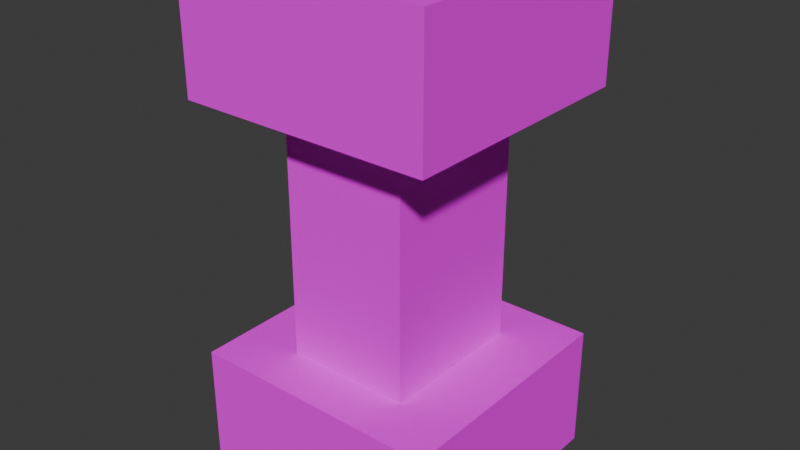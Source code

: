 # Source: Pillar.blend  (saved by Blender 5.2.44; exported with 4.5.12 LTS)
import bpy
from mathutils import Matrix  # noqa: F401  (used for matrix-valued properties, if any)

bpy.ops.wm.read_factory_settings(use_empty=True)
scene = bpy.context.scene
scene.name = 'Scene'

# ---- collections
col_collection = bpy.data.collections.new('Collection'); scene.collection.children.link(col_collection)

# ---- images (referenced by path relative to the original .blend; pixels are not part of the script)
import os
ASSET_DIR = os.environ.get("B2B_ASSET_DIR", "")  # directory of the original .blend (textures are referenced by path, not embedded)
HERE = os.path.dirname(os.path.abspath(__file__))  # packed textures are extracted next to this script under _unpacked/

def load_image(name, relpath, width, height, colorspace="sRGB"):
    """Load a texture the original file referenced (path relative to the .blend, or extracted next to this script)."""
    p = next((c for c in (os.path.join(HERE, relpath), os.path.join(ASSET_DIR, relpath)) if relpath and os.path.exists(c)), "")
    if p:
        img = bpy.data.images.load(p, check_existing=True)
        img.name = name
    else:  # same state as the original file: an image datablock whose file is absent (Cycles renders it pink)
        img = bpy.data.images.new(name, width, height)
        img.source = "FILE"
        img.filepath = "//" + (relpath or name)
    img.colorspace_settings.name = colorspace
    return img
img_pillartexture_png = load_image('PillarTexture.png', 'PillarTexture.png', 1024, 1024, 'sRGB')

# ---- materials (node trees are filled in below, after node groups)
mat_m_a5f1cdd1_fd2a_8068_7000_2d4adb7b3136 = bpy.data.materials.new('m_a5f1cdd1-fd2a-8068-7000-2d4adb7b3136')
mat_m_a5f1cdd1_fd2a_8068_7000_2d4adb7b3136.roughness = 1.0

# ---- material node trees
mat_m_a5f1cdd1_fd2a_8068_7000_2d4adb7b3136.use_nodes = True; mat_m_a5f1cdd1_fd2a_8068_7000_2d4adb7b3136.node_tree.nodes.clear()
_N = mat_m_a5f1cdd1_fd2a_8068_7000_2d4adb7b3136.node_tree.nodes; _L = mat_m_a5f1cdd1_fd2a_8068_7000_2d4adb7b3136.node_tree.links
n0 = _N.new('ShaderNodeBsdfPrincipled'); n0.name = 'Principled BSDF'; n0.location = (0, 300)
n0.inputs[2].default_value = 1.0
n0.inputs[10].default_value = 0.005
n0.inputs[13].default_value = 0.0
n1 = _N.new('ShaderNodeOutputMaterial'); n1.name = 'Material Output'; n1.location = (280, 300)
n2 = _N.new('ShaderNodeTexImage'); n2.name = 'Image Texture'; n2.location = (-480, 300)
n2.image = img_pillartexture_png
n2.interpolation = 'Closest'
_L.new(n2.outputs[0], n0.inputs[0])
_L.new(n0.outputs[0], n1.inputs[0])
n1.is_active_output = True

# ---- world
world_world = bpy.data.worlds.new('World'); scene.world = world_world
world_world.use_nodes = True; world_world.node_tree.nodes.clear()
_N = world_world.node_tree.nodes; _L = world_world.node_tree.links
n0 = _N.new('ShaderNodeOutputWorld'); n0.name = 'World Output'; n0.location = (200, 100)
n1 = _N.new('ShaderNodeBackground'); n1.name = 'Background'; n1.location = (-200, 100)
n1.inputs[0].default_value = (0.05088, 0.05088, 0.05088, 1.0)
_L.new(n1.outputs[0], n0.inputs[0])
n0.is_active_output = True
world_world.color = (0.05088, 0.05088, 0.05088)
world_world.sun_shadow_jitter_overblur = 0.0

# ---- meshes
me_cube_001 = bpy.data.meshes.new('Cube.001')
me_cube_001.from_pydata([(0.5, -1.0, -0.5), (0.5, -0.5, -0.5), (0.5, -0.5, 0.5), (0.5, -1.0, 0.5), (-0.25, -0.5, -0.3), (-0.5, -0.5, -0.5), (-0.5, -0.5, 0.5), (-0.25, -0.5, 0.3), (0.25, -0.5, 0.3), (0.25, -0.5, -0.3), (-0.5, -1.0, 0.5), (-0.5, -1.0, -0.5), (-0.25, 0.5, -0.3), (0.25, 0.5, -0.3), (0.25, 0.5, 0.3), (-0.25, 0.5, 0.3), (-0.5, 1.0, -0.5), (-0.5, 0.5, -0.5), (-0.5, 0.5, 0.5), (-0.5, 1.0, 0.5), (0.5, 0.5, -0.5), (0.5, 0.5, 0.5), (0.5, 1.0, 0.5), (0.5, 1.0, -0.5)], [], [(0, 1, 2, 3), (4, 5, 6, 7), (8, 2, 1, 9), (7, 6, 2, 8), (10, 6, 5, 11), (11, 0, 3, 10), (9, 1, 5, 4), (0, 11, 5, 1), (2, 6, 10, 3), (9, 4, 12, 13), (8, 9, 13, 14), (8, 14, 15, 7), (4, 7, 15, 12), (16, 17, 18, 19), (13, 20, 21, 14), (15, 18, 17, 12), (14, 21, 18, 15), (22, 21, 20, 23), (23, 16, 19, 22), (12, 17, 20, 13), (16, 23, 20, 17), (18, 21, 22, 19)])
me_cube_001.polygons.foreach_set('use_smooth', [True] * 22)
_k = set([(0, 1), (0, 3), (0, 11), (1, 2), (1, 5), (2, 3), (2, 6), (3, 10), (4, 7), (4, 9), (4, 12), (5, 6), (5, 11), (6, 10), (7, 8), (7, 15), (8, 9), (8, 14), (9, 13), (10, 11), (12, 13), (12, 15), (13, 14), (14, 15), (16, 17), (16, 19), (16, 23), (17, 18), (17, 20), (18, 19), (18, 21), (19, 22), (20, 21), (20, 23), (21, 22), (22, 23)])
me_cube_001.attributes.new('sharp_edge', 'BOOLEAN', 'EDGE').data.foreach_set('value', [ (min(e.vertices), max(e.vertices)) in _k for e in me_cube_001.edges])
_uv = me_cube_001.uv_layers.new(name='UVMap')
_uv.uv.foreach_set('vector', [0.4062, 0.375, 0.4062, 0.5, 0.1562, 0.5, 0.1562, 0.375, 0.0625, 0.95, 0.0, 1.0, 0.0, 0.75, 0.0625, 0.8, 0.1875, 0.8, 0.25, 0.75, 0.25, 1.0, 0.1875, 0.95, 0.0625, 0.8, 0.0, 0.75, 0.25, 0.75, 0.1875, 0.8, 0.75, 0.625, 0.75, 0.75, 0.5, 0.75, 0.5, 0.625, 0.0, 0.5, 0.25, 0.5, 0.25, 0.75, 0.0, 0.75, 0.1875, 0.95, 0.25, 1.0, 0.0, 1.0, 0.0625, 0.95, 0.5, 0.5, 0.75, 0.5, 0.75, 0.625, 0.5, 0.625, 0.6562, 0.5, 0.4062, 0.5, 0.4062, 0.375, 0.6562, 0.375, 0.1562, 0.125, 0.2812, 0.125, 0.2812, 0.375, 0.1562, 0.375, 0.0, 0.25, 0.1484, 0.25, 0.1484, 0.5, 0.0, 0.5, 0.4062, 0.125, 0.4062, 0.375, 0.2812, 0.375, 0.2812, 0.125, 0.5, 0.75, 0.6484, 0.75, 0.6484, 1.0, 0.5, 1.0, 0.4062, 0.375, 0.4062, 0.25, 0.6562, 0.25, 0.6562, 0.375, 0.4375, 0.8, 0.5, 0.75, 0.5, 1.0, 0.4375, 0.95, 0.3125, 0.95, 0.25, 1.0, 0.25, 0.75, 0.3125, 0.8, 0.4375, 0.95, 0.5, 1.0, 0.25, 1.0, 0.3125, 0.95, 0.6562, 1.0, 0.6562, 0.875, 0.9062, 0.875, 0.9062, 1.0, 0.5, 0.75, 0.25, 0.75, 0.25, 0.5, 0.5, 0.5, 0.3125, 0.8, 0.25, 0.75, 0.5, 0.75, 0.4375, 0.8, 0.9062, 0.875, 0.6562, 0.875, 0.6562, 0.75, 0.9062, 0.75, 0.6562, 0.375, 0.9062, 0.375, 0.9062, 0.5, 0.6562, 0.5])
me_cube_001.materials.append(mat_m_a5f1cdd1_fd2a_8068_7000_2d4adb7b3136)
me_cube_001.update()
me_cube_001.normals_split_custom_set([tuple(v) for v in zip(*[iter([1.0, 0.0, 0.0, 1.0, 0.0, 0.0, 1.0, 0.0, 0.0, 1.0, 0.0, 0.0, 0.0, 1.0, 0.0, 0.0, 1.0, 0.0, 0.0, 1.0, 0.0, 0.0, 1.0, 0.0, 0.0, 1.0, 0.0, 0.0, 1.0, 0.0, 0.0, 1.0, 0.0, 0.0, 1.0, 0.0, 0.0, 1.0, 0.0, 0.0, 1.0, 0.0, 0.0, 1.0, 0.0, 0.0, 1.0, 0.0, -1.0, 0.0, 0.0, -1.0, 0.0, 0.0, -1.0, 0.0, 0.0, -1.0, 0.0, 0.0, 0.0, -1.0, 0.0, 0.0, -1.0, 0.0, 0.0, -1.0, 0.0, 0.0, -1.0, 0.0, 0.0, 1.0, 0.0, 0.0, 1.0, 0.0, 0.0, 1.0, 0.0, 0.0, 1.0, 0.0, 0.0, 0.0, -1.0, 0.0, 0.0, -1.0, 0.0, 0.0, -1.0, 0.0, 0.0, -1.0, 0.0, 0.0, 1.0, 0.0, 0.0, 1.0, 0.0, 0.0, 1.0, 0.0, 0.0, 1.0, 0.0, 0.0, -1.0, 0.0, 0.0, -1.0, 0.0, 0.0, -1.0, 0.0, 0.0, -1.0, 1.0, 0.0, 0.0, 1.0, 0.0, 0.0, 1.0, 0.0, 0.0, 1.0, 0.0, 0.0, 0.0, 0.0, 1.0, 0.0, 0.0, 1.0, 0.0, 0.0, 1.0, 0.0, 0.0, 1.0, -1.0, 0.0, 0.0, -1.0, 0.0, 0.0, -1.0, 0.0, 0.0, -1.0, 0.0, 0.0, -1.0, 0.0, 0.0, -1.0, 0.0, 0.0, -1.0, 0.0, 0.0, -1.0, 0.0, 0.0, 0.0, -1.0, 0.0, 0.0, -1.0, 0.0, 0.0, -1.0, 0.0, 0.0, -1.0, 0.0, 0.0, -1.0, 0.0, 0.0, -1.0, 0.0, 0.0, -1.0, 0.0, 0.0, -1.0, 0.0, 0.0, -1.0, 0.0, 0.0, -1.0, 0.0, 0.0, -1.0, 0.0, 0.0, -1.0, 0.0, 1.0, 0.0, 0.0, 1.0, 0.0, 0.0, 1.0, 0.0, 0.0, 1.0, 0.0, 0.0, 0.0, 1.0, 0.0, 0.0, 1.0, 0.0, 0.0, 1.0, 0.0, 0.0, 1.0, 0.0, 0.0, -1.0, 0.0, 0.0, -1.0, 0.0, 0.0, -1.0, 0.0, 0.0, -1.0, 0.0, 0.0, 0.0, -1.0, 0.0, 0.0, -1.0, 0.0, 0.0, -1.0, 0.0, 0.0, -1.0, 0.0, 0.0, 1.0, 0.0, 0.0, 1.0, 0.0, 0.0, 1.0, 0.0, 0.0, 1.0])] * 3)])

# ---- objects
ob_cube = bpy.data.objects.new('Cube', me_cube_001)

# ---- transforms, parenting, visibility, modifiers, constraints
ob_cube.location = (0.0, 0.0, 0.0)
ob_cube.rotation_euler = (1.571, -0.0, 0.0)

# ---- collection membership
col_collection.objects.link(ob_cube)

# ---- scene / render settings (as saved in the file)
scene.frame_start = 1; scene.frame_end = 250; scene.frame_set(1)
scene.render.engine = 'BLENDER_EEVEE_NEXT'
scene.render.bake_bias = 0.0
scene.render.bake_samples = 0
scene.render.compositor_device = 'GPU'
scene.eevee.use_volume_custom_range = False
scene.eevee.fast_gi_thickness_near = 0.1
scene.eevee.fast_gi_thickness_far = 0.0
scene.eevee.ray_tracing_options.screen_trace_thickness = 0.1
bpy.context.view_layer.update()

# ---- added for rendering (the .blend has no active camera and no usable light): camera, sun
cam_auto = bpy.data.cameras.new('AutoCamera')
cam_auto.lens = 50.0
cam_auto.sensor_width = 36.0
cam_auto.clip_end = 1000.0
ob_auto_camera = bpy.data.objects.new('AutoCamera', cam_auto)
scene.collection.objects.link(ob_auto_camera)
ob_auto_camera.location = (2.26633, -2.71959, 1.81306)
ob_auto_camera.rotation_euler = (1.09748, -7.21219e-08, 0.694738)
scene.camera = ob_auto_camera
light_auto_sun = bpy.data.lights.new('AutoSun', 'SUN')
light_auto_sun.energy = 3.0
light_auto_sun.angle = 0.0523599
ob_auto_sun = bpy.data.objects.new('AutoSun', light_auto_sun)
scene.collection.objects.link(ob_auto_sun)
ob_auto_sun.rotation_euler = (0.872665, 0.174533, 0.523599)
bpy.context.view_layer.update()
